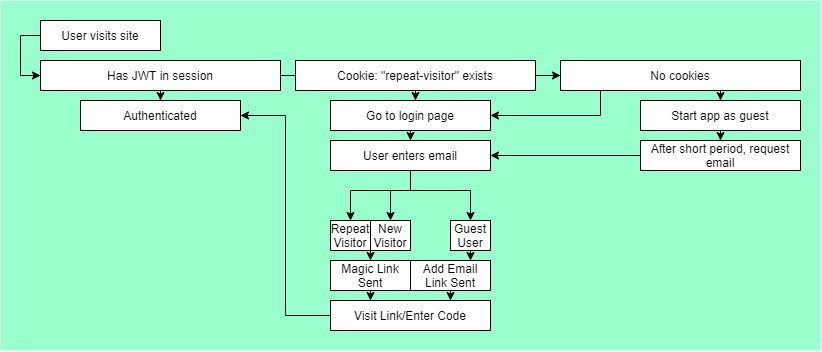

The diagram above was exported from draw.io. Its source (the exported page's mxGraphModel, read from the mxfile embedded in the PNG):
<mxGraphModel dx="1065" dy="433" grid="1" gridSize="10" guides="1" tooltips="1" connect="1" arrows="1" fold="1" page="1" pageScale="1" pageWidth="850" pageHeight="1100" math="0" shadow="0">
  <root>
    <mxCell id="brq88XFXJYJsUHUu3phJ-0" />
    <mxCell id="brq88XFXJYJsUHUu3phJ-1" parent="brq88XFXJYJsUHUu3phJ-0" />
    <mxCell id="fzq6WSB-WaEJT-TkOFyv-0" value="" style="whiteSpace=wrap;html=1;strokeColor=none;fillColor=#99FFCC;shadow=0;" parent="brq88XFXJYJsUHUu3phJ-1" vertex="1">
      <mxGeometry x="10" y="30" width="820" height="350" as="geometry" />
    </mxCell>
    <mxCell id="brq88XFXJYJsUHUu3phJ-6" style="edgeStyle=orthogonalEdgeStyle;rounded=0;orthogonalLoop=1;jettySize=auto;html=1;exitX=0;exitY=0.5;exitDx=0;exitDy=0;entryX=0;entryY=0.5;entryDx=0;entryDy=0;" parent="brq88XFXJYJsUHUu3phJ-1" source="brq88XFXJYJsUHUu3phJ-3" target="brq88XFXJYJsUHUu3phJ-5" edge="1">
      <mxGeometry relative="1" as="geometry" />
    </mxCell>
    <mxCell id="brq88XFXJYJsUHUu3phJ-3" value="User visits site" style="rounded=0;whiteSpace=wrap;html=1;" parent="brq88XFXJYJsUHUu3phJ-1" vertex="1">
      <mxGeometry x="50" y="50" width="120" height="30" as="geometry" />
    </mxCell>
    <mxCell id="brq88XFXJYJsUHUu3phJ-9" style="edgeStyle=orthogonalEdgeStyle;rounded=0;orthogonalLoop=1;jettySize=auto;html=1;entryX=0.5;entryY=0;entryDx=0;entryDy=0;" parent="brq88XFXJYJsUHUu3phJ-1" source="brq88XFXJYJsUHUu3phJ-5" target="brq88XFXJYJsUHUu3phJ-2" edge="1">
      <mxGeometry relative="1" as="geometry">
        <Array as="points">
          <mxPoint x="425" y="105" />
        </Array>
      </mxGeometry>
    </mxCell>
    <mxCell id="fzq6WSB-WaEJT-TkOFyv-1" style="edgeStyle=orthogonalEdgeStyle;rounded=0;orthogonalLoop=1;jettySize=auto;html=1;" parent="brq88XFXJYJsUHUu3phJ-1" source="brq88XFXJYJsUHUu3phJ-5" target="brq88XFXJYJsUHUu3phJ-11" edge="1">
      <mxGeometry relative="1" as="geometry" />
    </mxCell>
    <mxCell id="brq88XFXJYJsUHUu3phJ-5" value="Has JWT in session" style="rounded=0;whiteSpace=wrap;html=1;" parent="brq88XFXJYJsUHUu3phJ-1" vertex="1">
      <mxGeometry x="50" y="90" width="240" height="30" as="geometry" />
    </mxCell>
    <mxCell id="brq88XFXJYJsUHUu3phJ-10" style="edgeStyle=orthogonalEdgeStyle;rounded=0;orthogonalLoop=1;jettySize=auto;html=1;" parent="brq88XFXJYJsUHUu3phJ-1" source="brq88XFXJYJsUHUu3phJ-2" target="brq88XFXJYJsUHUu3phJ-4" edge="1">
      <mxGeometry relative="1" as="geometry" />
    </mxCell>
    <mxCell id="brq88XFXJYJsUHUu3phJ-28" style="edgeStyle=orthogonalEdgeStyle;rounded=0;orthogonalLoop=1;jettySize=auto;html=1;entryX=0.5;entryY=0;entryDx=0;entryDy=0;" parent="brq88XFXJYJsUHUu3phJ-1" source="brq88XFXJYJsUHUu3phJ-4" target="brq88XFXJYJsUHUu3phJ-13" edge="1">
      <mxGeometry relative="1" as="geometry">
        <Array as="points">
          <mxPoint x="730" y="130" />
          <mxPoint x="730" y="130" />
        </Array>
      </mxGeometry>
    </mxCell>
    <mxCell id="brq88XFXJYJsUHUu3phJ-29" style="edgeStyle=orthogonalEdgeStyle;rounded=0;orthogonalLoop=1;jettySize=auto;html=1;entryX=1;entryY=0.5;entryDx=0;entryDy=0;" parent="brq88XFXJYJsUHUu3phJ-1" source="brq88XFXJYJsUHUu3phJ-4" target="brq88XFXJYJsUHUu3phJ-12" edge="1">
      <mxGeometry relative="1" as="geometry">
        <Array as="points">
          <mxPoint x="610" y="145" />
        </Array>
      </mxGeometry>
    </mxCell>
    <mxCell id="brq88XFXJYJsUHUu3phJ-4" value="No cookies" style="rounded=0;whiteSpace=wrap;html=1;" parent="brq88XFXJYJsUHUu3phJ-1" vertex="1">
      <mxGeometry x="570" y="90" width="240" height="30" as="geometry" />
    </mxCell>
    <mxCell id="brq88XFXJYJsUHUu3phJ-11" value="Authenticated" style="rounded=0;whiteSpace=wrap;html=1;" parent="brq88XFXJYJsUHUu3phJ-1" vertex="1">
      <mxGeometry x="90" y="130" width="160" height="30" as="geometry" />
    </mxCell>
    <mxCell id="brq88XFXJYJsUHUu3phJ-18" style="edgeStyle=orthogonalEdgeStyle;rounded=0;orthogonalLoop=1;jettySize=auto;html=1;entryX=0.5;entryY=0;entryDx=0;entryDy=0;" parent="brq88XFXJYJsUHUu3phJ-1" source="brq88XFXJYJsUHUu3phJ-13" target="brq88XFXJYJsUHUu3phJ-15" edge="1">
      <mxGeometry relative="1" as="geometry">
        <Array as="points" />
      </mxGeometry>
    </mxCell>
    <mxCell id="brq88XFXJYJsUHUu3phJ-13" value="Start app as guest" style="rounded=0;whiteSpace=wrap;html=1;" parent="brq88XFXJYJsUHUu3phJ-1" vertex="1">
      <mxGeometry x="650" y="130" width="160" height="30" as="geometry" />
    </mxCell>
    <mxCell id="brq88XFXJYJsUHUu3phJ-19" style="edgeStyle=orthogonalEdgeStyle;rounded=0;orthogonalLoop=1;jettySize=auto;html=1;" parent="brq88XFXJYJsUHUu3phJ-1" source="brq88XFXJYJsUHUu3phJ-15" target="brq88XFXJYJsUHUu3phJ-14" edge="1">
      <mxGeometry relative="1" as="geometry" />
    </mxCell>
    <mxCell id="brq88XFXJYJsUHUu3phJ-15" value="After short period, request email" style="rounded=0;whiteSpace=wrap;html=1;" parent="brq88XFXJYJsUHUu3phJ-1" vertex="1">
      <mxGeometry x="650" y="170" width="160" height="30" as="geometry" />
    </mxCell>
    <mxCell id="brq88XFXJYJsUHUu3phJ-21" style="edgeStyle=orthogonalEdgeStyle;rounded=0;orthogonalLoop=1;jettySize=auto;html=1;entryX=0.531;entryY=0;entryDx=0;entryDy=0;entryPerimeter=0;" parent="brq88XFXJYJsUHUu3phJ-1" source="brq88XFXJYJsUHUu3phJ-2" target="brq88XFXJYJsUHUu3phJ-12" edge="1">
      <mxGeometry relative="1" as="geometry" />
    </mxCell>
    <mxCell id="brq88XFXJYJsUHUu3phJ-2" value="Cookie: &quot;repeat-visitor&quot; exists" style="rounded=0;whiteSpace=wrap;html=1;" parent="brq88XFXJYJsUHUu3phJ-1" vertex="1">
      <mxGeometry x="305" y="90" width="240" height="30" as="geometry" />
    </mxCell>
    <mxCell id="brq88XFXJYJsUHUu3phJ-22" style="edgeStyle=orthogonalEdgeStyle;rounded=0;orthogonalLoop=1;jettySize=auto;html=1;entryX=0.5;entryY=0;entryDx=0;entryDy=0;" parent="brq88XFXJYJsUHUu3phJ-1" source="brq88XFXJYJsUHUu3phJ-12" target="brq88XFXJYJsUHUu3phJ-14" edge="1">
      <mxGeometry relative="1" as="geometry" />
    </mxCell>
    <mxCell id="brq88XFXJYJsUHUu3phJ-12" value="Go to login page" style="rounded=0;whiteSpace=wrap;html=1;" parent="brq88XFXJYJsUHUu3phJ-1" vertex="1">
      <mxGeometry x="340" y="130" width="160" height="30" as="geometry" />
    </mxCell>
    <mxCell id="brq88XFXJYJsUHUu3phJ-25" style="edgeStyle=orthogonalEdgeStyle;rounded=0;orthogonalLoop=1;jettySize=auto;html=1;entryX=0.5;entryY=0;entryDx=0;entryDy=0;" parent="brq88XFXJYJsUHUu3phJ-1" source="brq88XFXJYJsUHUu3phJ-33" target="brq88XFXJYJsUHUu3phJ-23" edge="1">
      <mxGeometry relative="1" as="geometry">
        <Array as="points">
          <mxPoint x="380" y="270" />
          <mxPoint x="380" y="270" />
        </Array>
      </mxGeometry>
    </mxCell>
    <mxCell id="brq88XFXJYJsUHUu3phJ-35" style="edgeStyle=orthogonalEdgeStyle;rounded=0;orthogonalLoop=1;jettySize=auto;html=1;entryX=0.5;entryY=0;entryDx=0;entryDy=0;" parent="brq88XFXJYJsUHUu3phJ-1" source="brq88XFXJYJsUHUu3phJ-14" edge="1" target="brq88XFXJYJsUHUu3phJ-32">
      <mxGeometry relative="1" as="geometry">
        <mxPoint x="460" y="230" as="targetPoint" />
        <Array as="points">
          <mxPoint x="420" y="220" />
          <mxPoint x="480" y="220" />
        </Array>
      </mxGeometry>
    </mxCell>
    <mxCell id="dn32lsMMObf0CWOmPmwU-1" style="edgeStyle=orthogonalEdgeStyle;rounded=0;orthogonalLoop=1;jettySize=auto;html=1;" edge="1" parent="brq88XFXJYJsUHUu3phJ-1" source="brq88XFXJYJsUHUu3phJ-14" target="dn32lsMMObf0CWOmPmwU-0">
      <mxGeometry relative="1" as="geometry">
        <Array as="points">
          <mxPoint x="420" y="220" />
          <mxPoint x="400" y="220" />
        </Array>
      </mxGeometry>
    </mxCell>
    <mxCell id="dn32lsMMObf0CWOmPmwU-2" style="edgeStyle=orthogonalEdgeStyle;rounded=0;orthogonalLoop=1;jettySize=auto;html=1;entryX=0.5;entryY=0;entryDx=0;entryDy=0;" edge="1" parent="brq88XFXJYJsUHUu3phJ-1" source="brq88XFXJYJsUHUu3phJ-14" target="brq88XFXJYJsUHUu3phJ-33">
      <mxGeometry relative="1" as="geometry">
        <Array as="points">
          <mxPoint x="420" y="220" />
          <mxPoint x="360" y="220" />
        </Array>
      </mxGeometry>
    </mxCell>
    <mxCell id="brq88XFXJYJsUHUu3phJ-14" value="User enters email" style="rounded=0;whiteSpace=wrap;html=1;" parent="brq88XFXJYJsUHUu3phJ-1" vertex="1">
      <mxGeometry x="340" y="170" width="160" height="30" as="geometry" />
    </mxCell>
    <mxCell id="brq88XFXJYJsUHUu3phJ-26" style="edgeStyle=orthogonalEdgeStyle;rounded=0;orthogonalLoop=1;jettySize=auto;html=1;entryX=0.25;entryY=0;entryDx=0;entryDy=0;" parent="brq88XFXJYJsUHUu3phJ-1" source="brq88XFXJYJsUHUu3phJ-23" target="brq88XFXJYJsUHUu3phJ-24" edge="1">
      <mxGeometry relative="1" as="geometry">
        <Array as="points" />
      </mxGeometry>
    </mxCell>
    <mxCell id="brq88XFXJYJsUHUu3phJ-23" value="Magic Link Sent" style="rounded=0;whiteSpace=wrap;html=1;" parent="brq88XFXJYJsUHUu3phJ-1" vertex="1">
      <mxGeometry x="340" y="290" width="80" height="30" as="geometry" />
    </mxCell>
    <mxCell id="brq88XFXJYJsUHUu3phJ-27" style="edgeStyle=orthogonalEdgeStyle;rounded=0;orthogonalLoop=1;jettySize=auto;html=1;entryX=1;entryY=0.5;entryDx=0;entryDy=0;" parent="brq88XFXJYJsUHUu3phJ-1" source="brq88XFXJYJsUHUu3phJ-24" target="brq88XFXJYJsUHUu3phJ-11" edge="1">
      <mxGeometry relative="1" as="geometry" />
    </mxCell>
    <mxCell id="brq88XFXJYJsUHUu3phJ-37" style="edgeStyle=orthogonalEdgeStyle;rounded=0;orthogonalLoop=1;jettySize=auto;html=1;entryX=0.75;entryY=0;entryDx=0;entryDy=0;" parent="brq88XFXJYJsUHUu3phJ-1" source="brq88XFXJYJsUHUu3phJ-30" target="brq88XFXJYJsUHUu3phJ-24" edge="1">
      <mxGeometry relative="1" as="geometry" />
    </mxCell>
    <mxCell id="brq88XFXJYJsUHUu3phJ-30" value="Add Email Link Sent" style="rounded=0;whiteSpace=wrap;html=1;" parent="brq88XFXJYJsUHUu3phJ-1" vertex="1">
      <mxGeometry x="420" y="290" width="80" height="30" as="geometry" />
    </mxCell>
    <mxCell id="brq88XFXJYJsUHUu3phJ-36" style="edgeStyle=orthogonalEdgeStyle;rounded=0;orthogonalLoop=1;jettySize=auto;html=1;" parent="brq88XFXJYJsUHUu3phJ-1" source="brq88XFXJYJsUHUu3phJ-32" edge="1">
      <mxGeometry relative="1" as="geometry">
        <mxPoint x="480" y="290" as="targetPoint" />
        <Array as="points">
          <mxPoint x="480" y="290" />
        </Array>
      </mxGeometry>
    </mxCell>
    <mxCell id="brq88XFXJYJsUHUu3phJ-32" value="Guest&lt;br&gt;User" style="rounded=0;whiteSpace=wrap;html=1;" parent="brq88XFXJYJsUHUu3phJ-1" vertex="1">
      <mxGeometry x="460" y="250" width="40" height="30" as="geometry" />
    </mxCell>
    <mxCell id="brq88XFXJYJsUHUu3phJ-33" value="Repeat Visitor" style="rounded=0;whiteSpace=wrap;html=1;" parent="brq88XFXJYJsUHUu3phJ-1" vertex="1">
      <mxGeometry x="340" y="250" width="40" height="30" as="geometry" />
    </mxCell>
    <mxCell id="brq88XFXJYJsUHUu3phJ-24" value="Visit Link/Enter Code" style="rounded=0;whiteSpace=wrap;html=1;" parent="brq88XFXJYJsUHUu3phJ-1" vertex="1">
      <mxGeometry x="340" y="330" width="160" height="30" as="geometry" />
    </mxCell>
    <mxCell id="dn32lsMMObf0CWOmPmwU-0" value="New Visitor" style="rounded=0;whiteSpace=wrap;html=1;" vertex="1" parent="brq88XFXJYJsUHUu3phJ-1">
      <mxGeometry x="380" y="250" width="40" height="30" as="geometry" />
    </mxCell>
  </root>
</mxGraphModel>